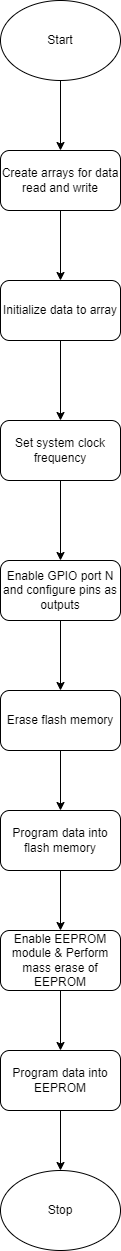

The diagram above was exported from draw.io. Its source (the exported page's mxGraphModel, read from the mxfile embedded in the PNG):
<mxGraphModel dx="1290" dy="557" grid="1" gridSize="10" guides="1" tooltips="1" connect="1" arrows="1" fold="1" page="1" pageScale="1" pageWidth="850" pageHeight="1100" math="0" shadow="0">
  <root>
    <mxCell id="0" />
    <mxCell id="1" parent="0" />
    <mxCell id="b2ErfAYjOsRudSFOSVCx-11" value="" style="edgeStyle=orthogonalEdgeStyle;rounded=0;orthogonalLoop=1;jettySize=auto;html=1;" edge="1" parent="1" source="b2ErfAYjOsRudSFOSVCx-1" target="b2ErfAYjOsRudSFOSVCx-2">
      <mxGeometry relative="1" as="geometry" />
    </mxCell>
    <mxCell id="b2ErfAYjOsRudSFOSVCx-1" value="Start" style="ellipse;whiteSpace=wrap;html=1;" vertex="1" parent="1">
      <mxGeometry x="365" y="40" width="120" height="80" as="geometry" />
    </mxCell>
    <mxCell id="b2ErfAYjOsRudSFOSVCx-12" value="" style="edgeStyle=orthogonalEdgeStyle;rounded=0;orthogonalLoop=1;jettySize=auto;html=1;" edge="1" parent="1" source="b2ErfAYjOsRudSFOSVCx-2" target="b2ErfAYjOsRudSFOSVCx-3">
      <mxGeometry relative="1" as="geometry" />
    </mxCell>
    <mxCell id="b2ErfAYjOsRudSFOSVCx-2" value="Create&amp;nbsp;arrays for data read and write" style="rounded=1;whiteSpace=wrap;html=1;" vertex="1" parent="1">
      <mxGeometry x="365" y="190" width="120" height="60" as="geometry" />
    </mxCell>
    <mxCell id="b2ErfAYjOsRudSFOSVCx-13" value="" style="edgeStyle=orthogonalEdgeStyle;rounded=0;orthogonalLoop=1;jettySize=auto;html=1;" edge="1" parent="1" source="b2ErfAYjOsRudSFOSVCx-3" target="b2ErfAYjOsRudSFOSVCx-4">
      <mxGeometry relative="1" as="geometry" />
    </mxCell>
    <mxCell id="b2ErfAYjOsRudSFOSVCx-3" value="Initialize data to array" style="rounded=1;whiteSpace=wrap;html=1;" vertex="1" parent="1">
      <mxGeometry x="365" y="320" width="120" height="60" as="geometry" />
    </mxCell>
    <mxCell id="b2ErfAYjOsRudSFOSVCx-14" value="" style="edgeStyle=orthogonalEdgeStyle;rounded=0;orthogonalLoop=1;jettySize=auto;html=1;" edge="1" parent="1" source="b2ErfAYjOsRudSFOSVCx-4" target="b2ErfAYjOsRudSFOSVCx-5">
      <mxGeometry relative="1" as="geometry" />
    </mxCell>
    <mxCell id="b2ErfAYjOsRudSFOSVCx-4" value="Set system clock frequency" style="rounded=1;whiteSpace=wrap;html=1;" vertex="1" parent="1">
      <mxGeometry x="365" y="460" width="120" height="60" as="geometry" />
    </mxCell>
    <mxCell id="b2ErfAYjOsRudSFOSVCx-15" value="" style="edgeStyle=orthogonalEdgeStyle;rounded=0;orthogonalLoop=1;jettySize=auto;html=1;" edge="1" parent="1" source="b2ErfAYjOsRudSFOSVCx-5" target="b2ErfAYjOsRudSFOSVCx-6">
      <mxGeometry relative="1" as="geometry" />
    </mxCell>
    <mxCell id="b2ErfAYjOsRudSFOSVCx-5" value="Enable GPIO port N and configure pins as outputs" style="rounded=1;whiteSpace=wrap;html=1;" vertex="1" parent="1">
      <mxGeometry x="365" y="600" width="120" height="60" as="geometry" />
    </mxCell>
    <mxCell id="b2ErfAYjOsRudSFOSVCx-16" value="" style="edgeStyle=orthogonalEdgeStyle;rounded=0;orthogonalLoop=1;jettySize=auto;html=1;" edge="1" parent="1" source="b2ErfAYjOsRudSFOSVCx-6" target="b2ErfAYjOsRudSFOSVCx-7">
      <mxGeometry relative="1" as="geometry" />
    </mxCell>
    <mxCell id="b2ErfAYjOsRudSFOSVCx-6" value="Erase flash memory" style="rounded=1;whiteSpace=wrap;html=1;" vertex="1" parent="1">
      <mxGeometry x="365" y="730" width="120" height="60" as="geometry" />
    </mxCell>
    <mxCell id="b2ErfAYjOsRudSFOSVCx-17" value="" style="edgeStyle=orthogonalEdgeStyle;rounded=0;orthogonalLoop=1;jettySize=auto;html=1;" edge="1" parent="1" source="b2ErfAYjOsRudSFOSVCx-7" target="b2ErfAYjOsRudSFOSVCx-8">
      <mxGeometry relative="1" as="geometry" />
    </mxCell>
    <mxCell id="b2ErfAYjOsRudSFOSVCx-7" value="Program data into flash memory" style="rounded=1;whiteSpace=wrap;html=1;" vertex="1" parent="1">
      <mxGeometry x="365" y="850" width="120" height="60" as="geometry" />
    </mxCell>
    <mxCell id="b2ErfAYjOsRudSFOSVCx-18" value="" style="edgeStyle=orthogonalEdgeStyle;rounded=0;orthogonalLoop=1;jettySize=auto;html=1;" edge="1" parent="1" source="b2ErfAYjOsRudSFOSVCx-8" target="b2ErfAYjOsRudSFOSVCx-9">
      <mxGeometry relative="1" as="geometry" />
    </mxCell>
    <mxCell id="b2ErfAYjOsRudSFOSVCx-8" value="Enable EEPROM module &amp;amp;&amp;nbsp;Perform mass erase of EEPROM" style="rounded=1;whiteSpace=wrap;html=1;" vertex="1" parent="1">
      <mxGeometry x="365" y="970" width="120" height="60" as="geometry" />
    </mxCell>
    <mxCell id="b2ErfAYjOsRudSFOSVCx-19" value="" style="edgeStyle=orthogonalEdgeStyle;rounded=0;orthogonalLoop=1;jettySize=auto;html=1;" edge="1" parent="1" source="b2ErfAYjOsRudSFOSVCx-9" target="b2ErfAYjOsRudSFOSVCx-10">
      <mxGeometry relative="1" as="geometry" />
    </mxCell>
    <mxCell id="b2ErfAYjOsRudSFOSVCx-9" value="Program data into EEPROM" style="rounded=1;whiteSpace=wrap;html=1;" vertex="1" parent="1">
      <mxGeometry x="365" y="1090" width="120" height="60" as="geometry" />
    </mxCell>
    <mxCell id="b2ErfAYjOsRudSFOSVCx-10" value="Stop" style="ellipse;whiteSpace=wrap;html=1;" vertex="1" parent="1">
      <mxGeometry x="365" y="1210" width="120" height="80" as="geometry" />
    </mxCell>
  </root>
</mxGraphModel>